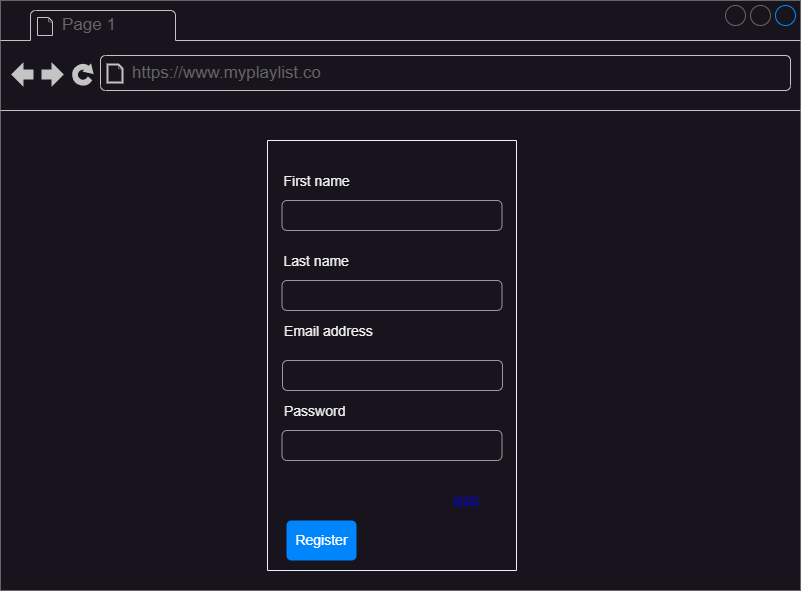

The diagram above was exported from draw.io. Its source (the exported page's mxGraphModel, read from the mxfile embedded in the PNG):
<mxGraphModel dx="1050" dy="621" grid="1" gridSize="10" guides="1" tooltips="1" connect="1" arrows="1" fold="1" page="1" pageScale="1" pageWidth="827" pageHeight="1169" math="0" shadow="0">
  <root>
    <mxCell id="5333fPOuwMzdiVeCPp4--0" />
    <mxCell id="5333fPOuwMzdiVeCPp4--1" parent="5333fPOuwMzdiVeCPp4--0" />
    <mxCell id="5333fPOuwMzdiVeCPp4--2" value="" style="strokeWidth=1;shadow=0;dashed=0;align=center;html=1;shape=mxgraph.mockup.containers.browserWindow;rSize=0;strokeColor=#666666;strokeColor2=#008cff;strokeColor3=#c4c4c4;mainText=,;recursiveResize=0;movable=0;resizable=0;rotatable=0;deletable=0;editable=0;locked=1;connectable=0;" vertex="1" parent="5333fPOuwMzdiVeCPp4--1">
      <mxGeometry x="14" y="10" width="800" height="590" as="geometry" />
    </mxCell>
    <mxCell id="5333fPOuwMzdiVeCPp4--3" value="Page 1" style="strokeWidth=1;shadow=0;dashed=0;align=center;html=1;shape=mxgraph.mockup.containers.anchor;fontSize=17;fontColor=#666666;align=left;whiteSpace=wrap;" vertex="1" parent="5333fPOuwMzdiVeCPp4--2">
      <mxGeometry x="60" y="12" width="110" height="26" as="geometry" />
    </mxCell>
    <mxCell id="5333fPOuwMzdiVeCPp4--4" value="https://www.myplaylist.co" style="strokeWidth=1;shadow=0;dashed=0;align=center;html=1;shape=mxgraph.mockup.containers.anchor;rSize=0;fontSize=17;fontColor=#666666;align=left;" vertex="1" parent="5333fPOuwMzdiVeCPp4--2">
      <mxGeometry x="130" y="60" width="250" height="26" as="geometry" />
    </mxCell>
    <mxCell id="5333fPOuwMzdiVeCPp4--5" value="Email address" style="fillColor=none;strokeColor=none;align=left;fontSize=14;" vertex="1" parent="5333fPOuwMzdiVeCPp4--1">
      <mxGeometry width="220" height="40" relative="1" as="geometry">
        <mxPoint x="296" y="320" as="offset" />
      </mxGeometry>
    </mxCell>
    <mxCell id="5333fPOuwMzdiVeCPp4--6" value="" style="html=1;shadow=0;dashed=0;shape=mxgraph.bootstrap.rrect;rSize=5;fillColor=none;strokeColor=#999999;align=left;spacing=15;fontSize=14;fontColor=#6C767D;" vertex="1" parent="5333fPOuwMzdiVeCPp4--1">
      <mxGeometry width="220" height="30" relative="1" as="geometry">
        <mxPoint x="296" y="370" as="offset" />
      </mxGeometry>
    </mxCell>
    <mxCell id="5333fPOuwMzdiVeCPp4--7" value="Password" style="fillColor=none;strokeColor=none;align=left;fontSize=14;" vertex="1" parent="5333fPOuwMzdiVeCPp4--1">
      <mxGeometry width="220" height="40" relative="1" as="geometry">
        <mxPoint x="296" y="400" as="offset" />
      </mxGeometry>
    </mxCell>
    <mxCell id="5333fPOuwMzdiVeCPp4--8" value="Register" style="html=1;shadow=0;dashed=0;shape=mxgraph.bootstrap.rrect;rSize=5;fillColor=#0085FC;strokeColor=none;align=center;fontSize=14;fontColor=#FFFFFF;" vertex="1" parent="5333fPOuwMzdiVeCPp4--1">
      <mxGeometry width="70" height="40" relative="1" as="geometry">
        <mxPoint x="300" y="530" as="offset" />
      </mxGeometry>
    </mxCell>
    <mxCell id="5333fPOuwMzdiVeCPp4--9" value="" style="html=1;shadow=0;dashed=0;shape=mxgraph.bootstrap.rrect;rSize=5;fillColor=none;strokeColor=#999999;align=left;spacing=15;fontSize=14;fontColor=#6C767D;" vertex="1" parent="5333fPOuwMzdiVeCPp4--1">
      <mxGeometry x="295.5" y="440" width="220" height="30" as="geometry" />
    </mxCell>
    <UserObject label="login" link="https://www.draw.io" id="5333fPOuwMzdiVeCPp4--10">
      <mxCell style="text;html=1;strokeColor=none;fillColor=none;whiteSpace=wrap;align=center;verticalAlign=middle;fontColor=#0000EE;fontStyle=4;" vertex="1" parent="5333fPOuwMzdiVeCPp4--1">
        <mxGeometry x="450" y="490" width="60" height="40" as="geometry" />
      </mxCell>
    </UserObject>
    <mxCell id="5333fPOuwMzdiVeCPp4--11" value="" style="swimlane;startSize=0;movable=0;resizable=0;rotatable=0;deletable=0;editable=0;locked=1;connectable=0;" vertex="1" parent="5333fPOuwMzdiVeCPp4--1">
      <mxGeometry x="281" y="150" width="249" height="430" as="geometry" />
    </mxCell>
    <mxCell id="R7ssSopXaKMtwMuTPaOR-0" value="First name" style="fillColor=none;strokeColor=none;align=left;fontSize=14;" vertex="1" parent="5333fPOuwMzdiVeCPp4--1">
      <mxGeometry x="295.5" y="170" width="220" height="40" as="geometry" />
    </mxCell>
    <mxCell id="R7ssSopXaKMtwMuTPaOR-1" value="" style="html=1;shadow=0;dashed=0;shape=mxgraph.bootstrap.rrect;rSize=5;fillColor=none;strokeColor=#999999;align=left;spacing=15;fontSize=14;fontColor=#6C767D;" vertex="1" parent="5333fPOuwMzdiVeCPp4--1">
      <mxGeometry x="295.5" y="210" width="220" height="30" as="geometry" />
    </mxCell>
    <mxCell id="R7ssSopXaKMtwMuTPaOR-2" value="Last name" style="fillColor=none;strokeColor=none;align=left;fontSize=14;" vertex="1" parent="5333fPOuwMzdiVeCPp4--1">
      <mxGeometry x="295.5" y="250" width="220" height="40" as="geometry" />
    </mxCell>
    <mxCell id="R7ssSopXaKMtwMuTPaOR-3" value="" style="html=1;shadow=0;dashed=0;shape=mxgraph.bootstrap.rrect;rSize=5;fillColor=none;strokeColor=#999999;align=left;spacing=15;fontSize=14;fontColor=#6C767D;" vertex="1" parent="5333fPOuwMzdiVeCPp4--1">
      <mxGeometry x="295.5" y="290" width="220" height="30" as="geometry" />
    </mxCell>
  </root>
</mxGraphModel>